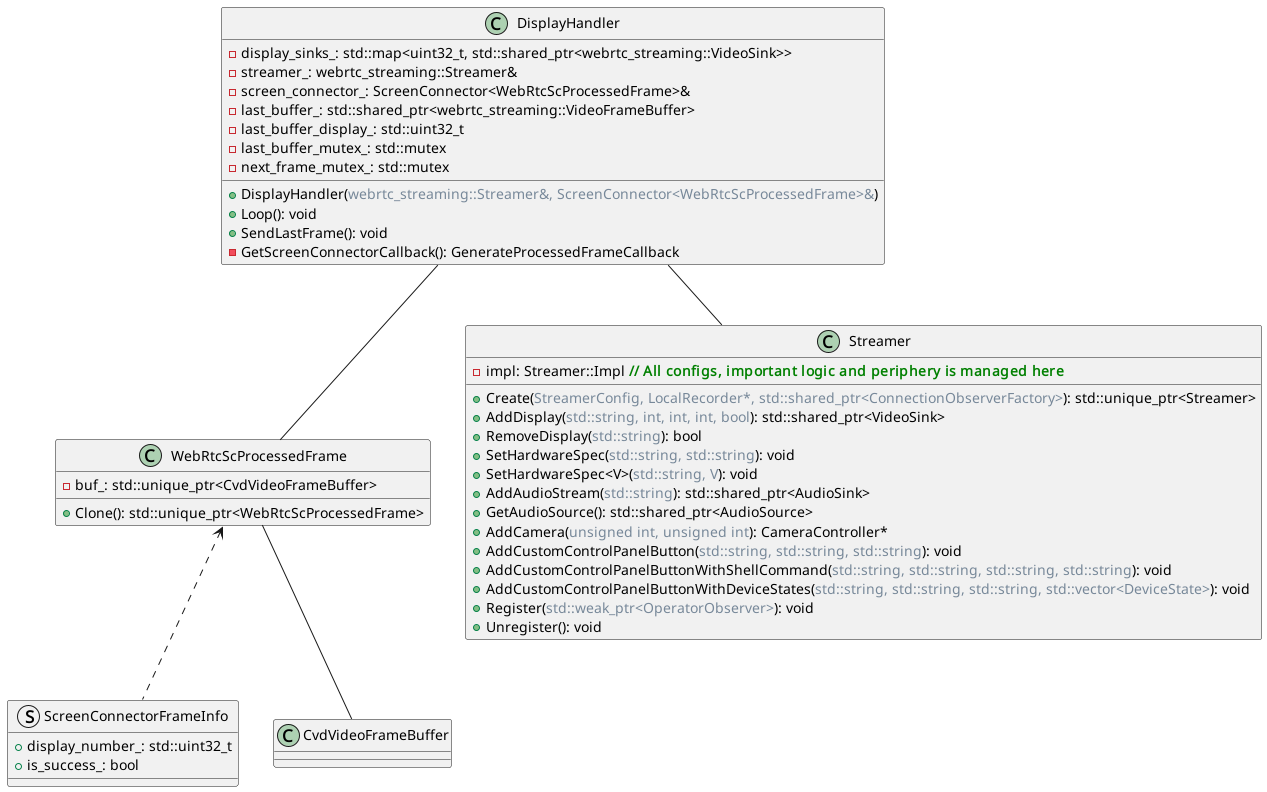

The diagram above was rendered by PlantUML. Its source (embedded in the PNG):
@startuml

class WebRtcScProcessedFrame {
  - buf_: std::unique_ptr<CvdVideoFrameBuffer>
  + Clone(): std::unique_ptr<WebRtcScProcessedFrame>
}

class DisplayHandler {
  - display_sinks_: std::map<uint32_t, std::shared_ptr<webrtc_streaming::VideoSink>>
  - streamer_: webrtc_streaming::Streamer&
  - screen_connector_: ScreenConnector<WebRtcScProcessedFrame>&
  - last_buffer_: std::shared_ptr<webrtc_streaming::VideoFrameBuffer>
  - last_buffer_display_: std::uint32_t
  - last_buffer_mutex_: std::mutex
  - next_frame_mutex_: std::mutex
  + DisplayHandler(<color:LightSlateGray>webrtc_streaming::Streamer&, ScreenConnector<WebRtcScProcessedFrame>&</color>)
  + Loop(): void
  + SendLastFrame(): void
  - GetScreenConnectorCallback(): GenerateProcessedFrameCallback
}

struct ScreenConnectorFrameInfo {
  + display_number_: std::uint32_t
  + is_success_: bool
}

' class OperatorObserver {
'   +OnRegistered(): void
'   +OnClose(): void
'   +OnError(): void
' }

' struct StreamerConfig {
  ' - device_id: std::string
  ' - group_id: std::string
  ' - client_files_port: int
  ' - operator_server: ServerConfig
  ' - udp_port_range: std::pair<uint16_t, uint16_t>
  ' - tcp_port_range: std::pair<uint16_t, uint16_t>
  ' - openwrt_device_id: std::string
  ' - openwrt_addr: std::string
  ' - control_env_proxy_server_path: std::string
' }

class Streamer {
  +Create(<color:LightSlateGray>StreamerConfig, LocalRecorder*, std::shared_ptr<ConnectionObserverFactory></color>): std::unique_ptr<Streamer>
  +AddDisplay(<color:LightSlateGray>std::string, int, int, int, bool</color>): std::shared_ptr<VideoSink>
  +RemoveDisplay(<color:LightSlateGray>std::string</color>): bool
  +SetHardwareSpec(<color:LightSlateGray>std::string, std::string</color>): void
  +SetHardwareSpec<V>(<color:LightSlateGray>std::string, V</color>): void
  +AddAudioStream(<color:LightSlateGray>std::string</color>): std::shared_ptr<AudioSink>
  +GetAudioSource(): std::shared_ptr<AudioSource>
  +AddCamera(<color:LightSlateGray>unsigned int, unsigned int</color>): CameraController*
  +AddCustomControlPanelButton(<color:LightSlateGray>std::string, std::string, std::string</color>): void
  +AddCustomControlPanelButtonWithShellCommand(<color:LightSlateGray>std::string, std::string, std::string, std::string</color>): void
  +AddCustomControlPanelButtonWithDeviceStates(<color:LightSlateGray>std::string, std::string, std::string, std::vector<DeviceState></color>): void
  +Register(<color:LightSlateGray>std::weak_ptr<OperatorObserver></color>): void
  +Unregister(): void
  -impl: Streamer::Impl <color:Green><b>// All configs, important logic and periphery is managed here</b></color>
}


' class Streamer::Impl {
'   +CreateClientHandler(<color:LightSlateGray>int</color>): std::shared_ptr<ClientHandler>
'   +Register(<color:LightSlateGray>std::weak_ptr<OperatorObserver></color>): void
'   +SendMessageToClient(<color:LightSlateGray>int, const Json::Value&</color>): void
'   +DestroyClientHandler(<color:LightSlateGray>int</color>): void
'   +SetupCameraForClient(<color:LightSlateGray>int</color>): void
'   +OnOpen(): void
'   +OnClose(): void
'   +OnError(<color:LightSlateGray>const std::string&</color>): void
'   +OnReceive(<color:LightSlateGray>const uint8_t*, size_t, bool</color>): void
'   +HandleConfigMessage(<color:LightSlateGray>const Json::Value&</color>): void
'   +HandleClientMessage(<color:LightSlateGray>const Json::Value&</color>): void
'   +Build(<color:LightSlateGray>webrtc::PeerConnectionObserver&, const std::vector<webrtc::PeerConnectionInterface::IceServer>&</color>): Result<rtc::scoped_refptr<webrtc::PeerConnectionInterface>>
'   - config_: StreamerConfig
'   - operator_config_: OperatorServerConfig
'   - server_connection_: std::unique_ptr<ServerConnection>
'   - connection_observer_factory_: std::shared_ptr<ConnectionObserverFactory>
'   - peer_connection_factory_: rtc::scoped_refptr<webrtc::PeerConnectionFactoryInterface>
'   - network_thread_: std::unique_ptr<rtc::Thread>
'   - worker_thread_: std::unique_ptr<rtc::Thread>
'   - signal_thread_: std::unique_ptr<rtc::Thread>
'   - displays_: std::map<std::string, DisplayDescriptor>
'   - audio_sources_: std::map<std::string, rtc::scoped_refptr<AudioTrackSourceImpl>>
'   - clients_: std::map<int, std::shared_ptr<ClientHandler>>
'   - operator_observer_: std::weak_ptr<OperatorObserver>
'   - hardware_: std::map<std::string, std::string>
'   - custom_control_panel_buttons_: std::vector<ControlPanelButtonDescriptor>
'   - audio_device_module_: std::shared_ptr<AudioDeviceModuleWrapper>
'   - camera_streamer_: std::unique_ptr<CameraStreamer>
'   - registration_retries_left_: int
'   - retry_interval_ms_: int
'   - recorder_: LocalRecorder*
' }


class CvdVideoFrameBuffer {
  ' +CvdVideoFrameBuffer(<color:LightSlateGray>width: int, height: int</color>)
  ' +~CvdVideoFrameBuffer()
  ' +width(): int
  ' +height(): int
  ' +StrideY(): int
  ' +StrideU(): int
  ' +StrideV(): int
  ' +DataY(): const uint8_t*
  ' +DataU(): const uint8_t*
  ' +DataV(): const uint8_t*
  ' +DataY(): uint8_t*
  ' +DataU(): uint8_t*
  ' +DataV(): uint8_t*

  ' - width_: const int
  ' - height_: const int
  ' - y_: std::vector<std::uint8_t>
  ' - u_: std::vector<std::uint8_t>
  ' - v_: std::vector<std::uint8_t>
}

' struct ServerConfig {
'   +addr: std::string
'   +port: int
'   +path: std::string
'   +security: Security
' }

' enum Security {
'   +kInsecure
'   +kAllowSelfSigned
'   +kStrict
' }

' ServerConfig o-- Security
' ServerConfig +-- Security


' Relationships
' Streamer::Impl o-- StreamerConfig

' StreamerConfig -- ServerConfig

' Streamer::Impl -- OperatorObserver
' Streamer *-- Streamer::Impl

WebRtcScProcessedFrame <.. ScreenConnectorFrameInfo

WebRtcScProcessedFrame -- CvdVideoFrameBuffer

DisplayHandler -- Streamer
DisplayHandler -- WebRtcScProcessedFrame

@enduml